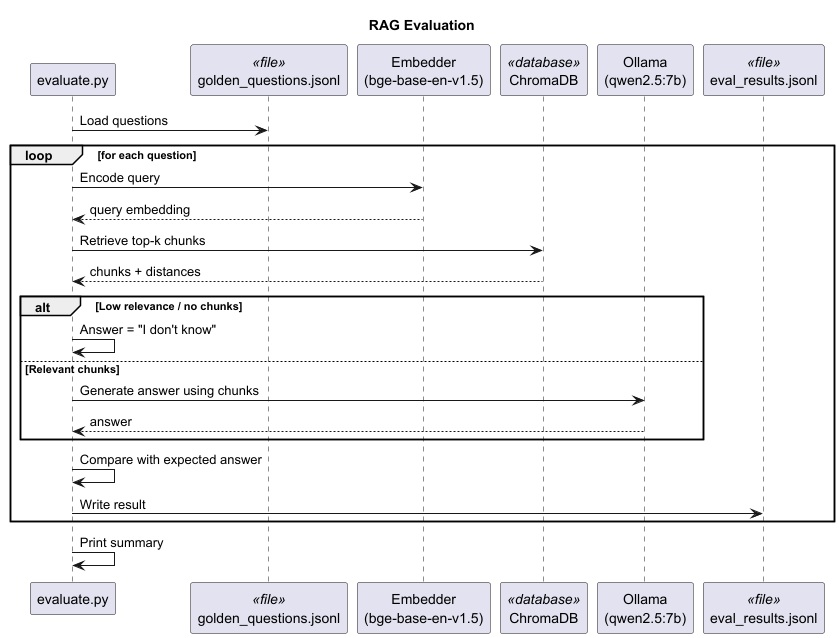

The diagram above was rendered by PlantUML. Its source (embedded in the PNG):
@startuml
title RAG Evaluation

participant "evaluate.py" as EVAL
participant "golden_questions.jsonl" as GOLD <<file>>
participant "Embedder\n(bge-base-en-v1.5)" as EMB
participant "ChromaDB" as VDB <<database>>
participant "Ollama\n(qwen2.5:7b)" as LLM
participant "eval_results.jsonl" as OUT <<file>>

EVAL -> GOLD: Load questions

loop for each question
  EVAL -> EMB: Encode query
  EMB --> EVAL: query embedding

  EVAL -> VDB: Retrieve top-k chunks
  VDB --> EVAL: chunks + distances

  alt Low relevance / no chunks
    EVAL -> EVAL: Answer = "I don't know"
  else Relevant chunks
    EVAL -> LLM: Generate answer using chunks
    LLM --> EVAL: answer
  end

  EVAL -> EVAL: Compare with expected answer
  EVAL -> OUT: Write result
end

EVAL -> EVAL: Print summary

@enduml